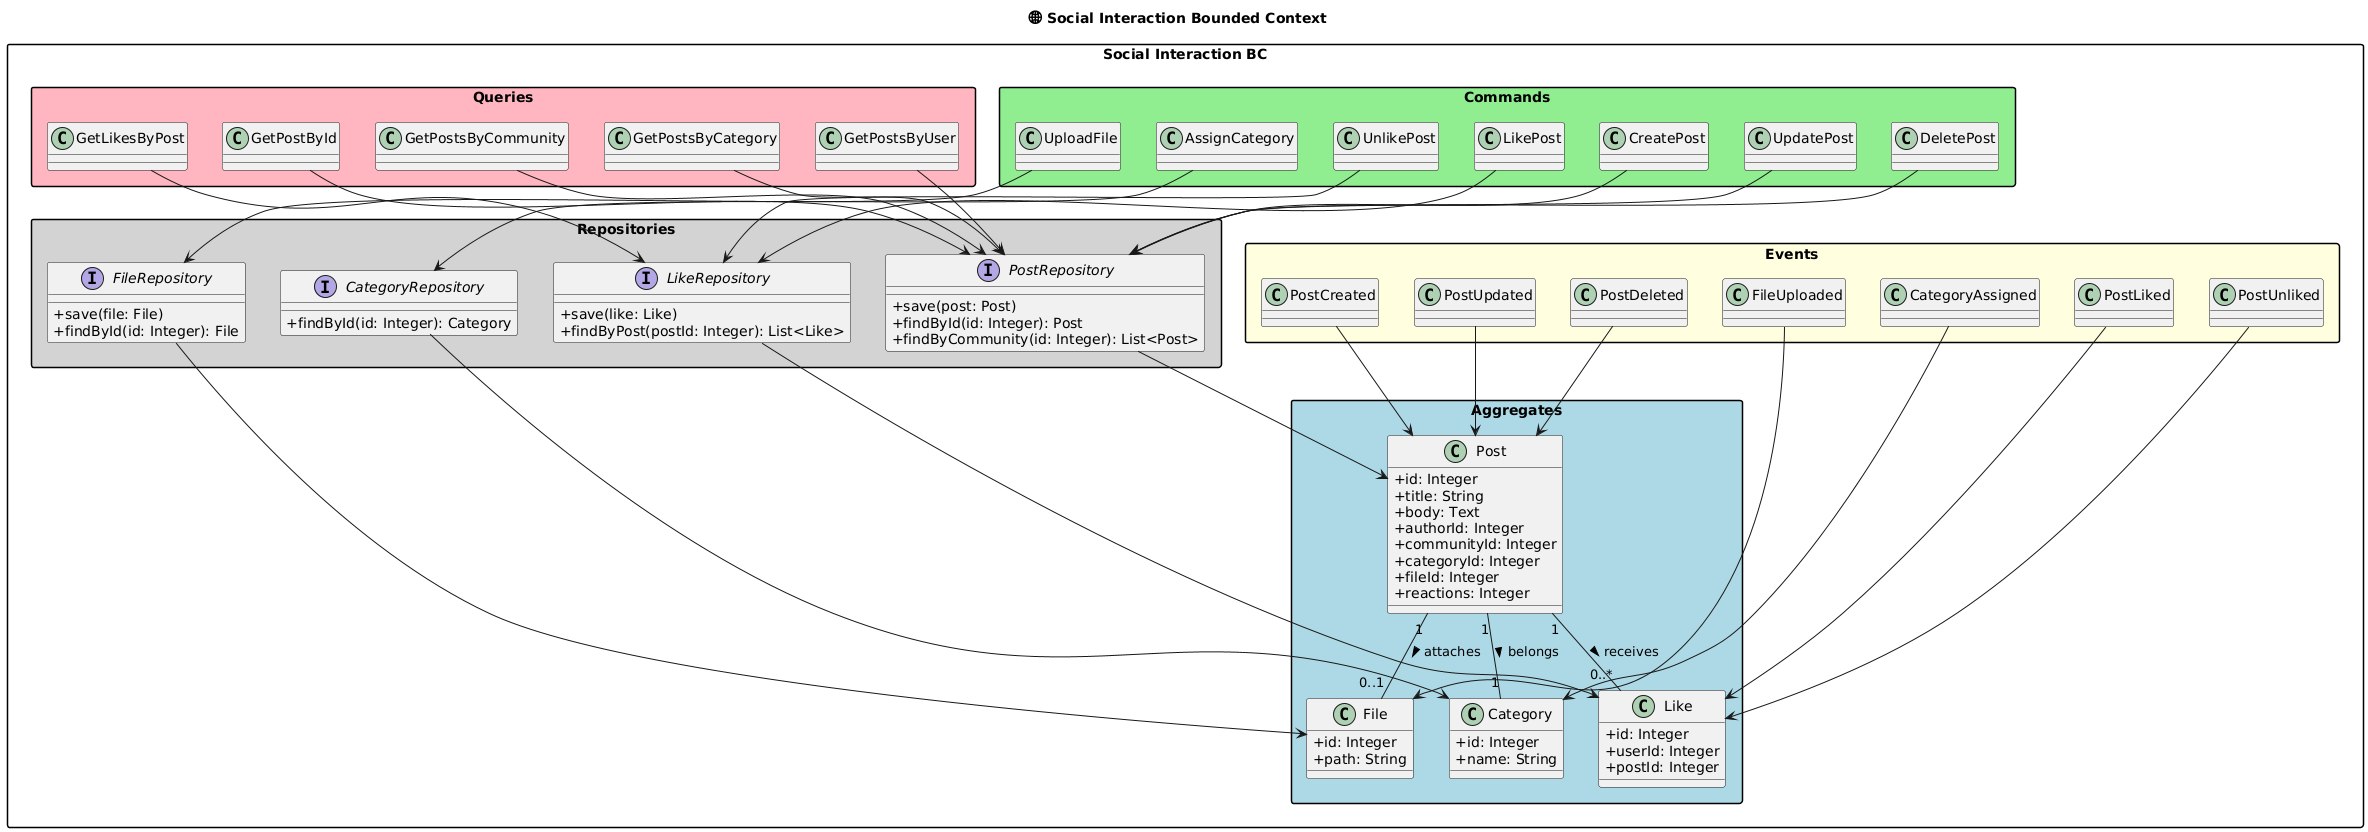

The diagram above was rendered by PlantUML. Its source (embedded in the PNG):
@startuml
skinparam packageStyle rectangle
skinparam classAttributeIconSize 0
skinparam shadowing false

title 🌐 Social Interaction Bounded Context

package "Social Interaction BC" {

  ' ========= AGGREGATES =========
  package "Aggregates" #lightblue {
    class Post {
      + id: Integer
      + title: String
      + body: Text
      + authorId: Integer
      + communityId: Integer
      + categoryId: Integer
      + fileId: Integer
      + reactions: Integer
    }

    class Like {
      + id: Integer
      + userId: Integer
      + postId: Integer
    }

    class Category {
      + id: Integer
      + name: String
    }

    class File {
      + id: Integer
      + path: String
    }
  }

  ' ========= REPOSITORIES =========
  package "Repositories" #lightgrey {
    interface PostRepository {
      + save(post: Post)
      + findById(id: Integer): Post
      + findByCommunity(id: Integer): List<Post>
    }

    interface LikeRepository {
      + save(like: Like)
      + findByPost(postId: Integer): List<Like>
    }

    interface CategoryRepository {
      + findById(id: Integer): Category
    }

    interface FileRepository {
      + save(file: File)
      + findById(id: Integer): File
    }
  }

  ' ========= COMMANDS =========
  package "Commands" #lightgreen {
    class CreatePost
    class UpdatePost
    class DeletePost
    class LikePost
    class UnlikePost
    class UploadFile
    class AssignCategory
  }

  ' ========= EVENTS =========
  package "Events" #lightyellow {
    class PostCreated
    class PostUpdated
    class PostDeleted
    class PostLiked
    class PostUnliked
    class FileUploaded
    class CategoryAssigned
  }

  ' ========= QUERIES =========
  package "Queries" #lightpink {
    class GetPostById
    class GetPostsByCommunity
    class GetPostsByCategory
    class GetPostsByUser
    class GetLikesByPost
  }

  ' ========= RELATIONS =========
  Post "1" -- "0..*" Like : receives >
  Post "1" -- "1" Category : belongs >
  Post "1" -- "0..1" File : attaches >

  ' Repositories <-> Aggregates
  PostRepository --> Post
  LikeRepository --> Like
  CategoryRepository --> Category
  FileRepository --> File

  ' Commands to Repositories
  CreatePost --> PostRepository
  UpdatePost --> PostRepository
  DeletePost --> PostRepository
  LikePost --> LikeRepository
  UnlikePost --> LikeRepository
  UploadFile --> FileRepository
  AssignCategory --> CategoryRepository

  ' Queries to Repositories
  GetPostById --> PostRepository
  GetPostsByCommunity --> PostRepository
  GetPostsByCategory --> PostRepository
  GetPostsByUser --> PostRepository
  GetLikesByPost --> LikeRepository

  ' Events remain linked to Aggregates (domain driven)
  PostCreated --> Post
  PostUpdated --> Post
  PostDeleted --> Post
  PostLiked --> Like
  PostUnliked --> Like
  FileUploaded --> File
  CategoryAssigned --> Category
}
@enduml